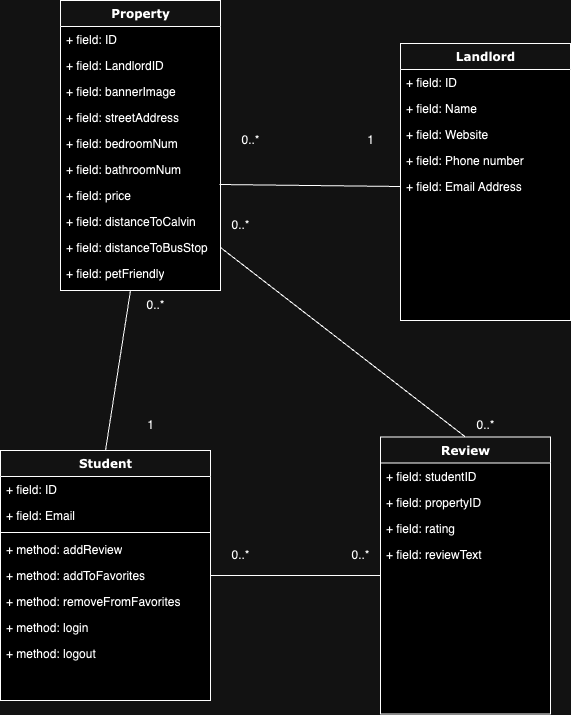

The diagram above was exported from draw.io. Its source (the exported page's mxGraphModel, read from the mxfile embedded in the PNG):
<mxGraphModel dx="1434" dy="907" grid="1" gridSize="10" guides="1" tooltips="1" connect="1" arrows="1" fold="1" page="1" pageScale="1" pageWidth="1100" pageHeight="850" background="none" math="0" shadow="0">
  <root>
    <mxCell id="0" />
    <mxCell id="1" parent="0" />
    <mxCell id="78961159f06e98e8-17" value="Property" style="swimlane;html=1;fontStyle=1;align=center;verticalAlign=top;childLayout=stackLayout;horizontal=1;startSize=26;horizontalStack=0;resizeParent=1;resizeLast=0;collapsible=1;marginBottom=0;swimlaneFillColor=#ffffff;rounded=0;shadow=0;comic=0;labelBackgroundColor=none;strokeWidth=1;fillColor=none;fontFamily=Verdana;fontSize=12" parent="1" vertex="1">
      <mxGeometry x="90" y="40" width="160" height="290" as="geometry" />
    </mxCell>
    <mxCell id="78961159f06e98e8-21" value="+ field: ID" style="text;html=1;strokeColor=none;fillColor=none;align=left;verticalAlign=top;spacingLeft=4;spacingRight=4;whiteSpace=wrap;overflow=hidden;rotatable=0;points=[[0,0.5],[1,0.5]];portConstraint=eastwest;" parent="78961159f06e98e8-17" vertex="1">
      <mxGeometry y="26" width="160" height="26" as="geometry" />
    </mxCell>
    <mxCell id="78961159f06e98e8-23" value="+ field: LandlordID" style="text;html=1;strokeColor=none;fillColor=none;align=left;verticalAlign=top;spacingLeft=4;spacingRight=4;whiteSpace=wrap;overflow=hidden;rotatable=0;points=[[0,0.5],[1,0.5]];portConstraint=eastwest;" parent="78961159f06e98e8-17" vertex="1">
      <mxGeometry y="52" width="160" height="26" as="geometry" />
    </mxCell>
    <mxCell id="78961159f06e98e8-25" value="+ field: bannerImage" style="text;html=1;strokeColor=none;fillColor=none;align=left;verticalAlign=top;spacingLeft=4;spacingRight=4;whiteSpace=wrap;overflow=hidden;rotatable=0;points=[[0,0.5],[1,0.5]];portConstraint=eastwest;" parent="78961159f06e98e8-17" vertex="1">
      <mxGeometry y="78" width="160" height="26" as="geometry" />
    </mxCell>
    <mxCell id="78961159f06e98e8-26" value="+ field: streetAddress" style="text;html=1;strokeColor=none;fillColor=none;align=left;verticalAlign=top;spacingLeft=4;spacingRight=4;whiteSpace=wrap;overflow=hidden;rotatable=0;points=[[0,0.5],[1,0.5]];portConstraint=eastwest;" parent="78961159f06e98e8-17" vertex="1">
      <mxGeometry y="104" width="160" height="26" as="geometry" />
    </mxCell>
    <mxCell id="78961159f06e98e8-24" value="+ field: bedroomNum" style="text;html=1;strokeColor=none;fillColor=none;align=left;verticalAlign=top;spacingLeft=4;spacingRight=4;whiteSpace=wrap;overflow=hidden;rotatable=0;points=[[0,0.5],[1,0.5]];portConstraint=eastwest;" parent="78961159f06e98e8-17" vertex="1">
      <mxGeometry y="130" width="160" height="26" as="geometry" />
    </mxCell>
    <mxCell id="78961159f06e98e8-27" value="+ field: bathroomNum" style="text;html=1;strokeColor=none;fillColor=none;align=left;verticalAlign=top;spacingLeft=4;spacingRight=4;whiteSpace=wrap;overflow=hidden;rotatable=0;points=[[0,0.5],[1,0.5]];portConstraint=eastwest;" parent="78961159f06e98e8-17" vertex="1">
      <mxGeometry y="156" width="160" height="26" as="geometry" />
    </mxCell>
    <mxCell id="PTZjtBkcndjLTctLVM-W-7" value="+ field: price" style="text;html=1;strokeColor=none;fillColor=none;align=left;verticalAlign=top;spacingLeft=4;spacingRight=4;whiteSpace=wrap;overflow=hidden;rotatable=0;points=[[0,0.5],[1,0.5]];portConstraint=eastwest;" vertex="1" parent="78961159f06e98e8-17">
      <mxGeometry y="182" width="160" height="26" as="geometry" />
    </mxCell>
    <mxCell id="PTZjtBkcndjLTctLVM-W-6" value="+ field: distanceToCalvin" style="text;html=1;strokeColor=none;fillColor=none;align=left;verticalAlign=top;spacingLeft=4;spacingRight=4;whiteSpace=wrap;overflow=hidden;rotatable=0;points=[[0,0.5],[1,0.5]];portConstraint=eastwest;" vertex="1" parent="78961159f06e98e8-17">
      <mxGeometry y="208" width="160" height="26" as="geometry" />
    </mxCell>
    <mxCell id="PTZjtBkcndjLTctLVM-W-5" value="+ field: distanceToBusStop" style="text;html=1;strokeColor=none;fillColor=none;align=left;verticalAlign=top;spacingLeft=4;spacingRight=4;whiteSpace=wrap;overflow=hidden;rotatable=0;points=[[0,0.5],[1,0.5]];portConstraint=eastwest;" vertex="1" parent="78961159f06e98e8-17">
      <mxGeometry y="234" width="160" height="26" as="geometry" />
    </mxCell>
    <mxCell id="PTZjtBkcndjLTctLVM-W-8" value="+ field: petFriendly" style="text;html=1;strokeColor=none;fillColor=none;align=left;verticalAlign=top;spacingLeft=4;spacingRight=4;whiteSpace=wrap;overflow=hidden;rotatable=0;points=[[0,0.5],[1,0.5]];portConstraint=eastwest;" vertex="1" parent="78961159f06e98e8-17">
      <mxGeometry y="260" width="160" height="26" as="geometry" />
    </mxCell>
    <mxCell id="78961159f06e98e8-30" value="Landlord" style="swimlane;html=1;fontStyle=1;align=center;verticalAlign=top;childLayout=stackLayout;horizontal=1;startSize=26;horizontalStack=0;resizeParent=1;resizeLast=0;collapsible=1;marginBottom=0;swimlaneFillColor=#ffffff;rounded=0;shadow=0;comic=0;labelBackgroundColor=none;strokeWidth=1;fillColor=none;fontFamily=Verdana;fontSize=12" parent="1" vertex="1">
      <mxGeometry x="430" y="83" width="170" height="277" as="geometry" />
    </mxCell>
    <mxCell id="78961159f06e98e8-32" value="+ field: ID" style="text;html=1;strokeColor=none;fillColor=none;align=left;verticalAlign=top;spacingLeft=4;spacingRight=4;whiteSpace=wrap;overflow=hidden;rotatable=0;points=[[0,0.5],[1,0.5]];portConstraint=eastwest;" parent="78961159f06e98e8-30" vertex="1">
      <mxGeometry y="26" width="170" height="26" as="geometry" />
    </mxCell>
    <mxCell id="78961159f06e98e8-34" value="+ field: Name" style="text;html=1;strokeColor=none;fillColor=none;align=left;verticalAlign=top;spacingLeft=4;spacingRight=4;whiteSpace=wrap;overflow=hidden;rotatable=0;points=[[0,0.5],[1,0.5]];portConstraint=eastwest;" parent="78961159f06e98e8-30" vertex="1">
      <mxGeometry y="52" width="170" height="26" as="geometry" />
    </mxCell>
    <mxCell id="78961159f06e98e8-33" value="+ field: Website" style="text;html=1;strokeColor=none;fillColor=none;align=left;verticalAlign=top;spacingLeft=4;spacingRight=4;whiteSpace=wrap;overflow=hidden;rotatable=0;points=[[0,0.5],[1,0.5]];portConstraint=eastwest;" parent="78961159f06e98e8-30" vertex="1">
      <mxGeometry y="78" width="170" height="26" as="geometry" />
    </mxCell>
    <mxCell id="78961159f06e98e8-37" value="+ field: Phone number" style="text;html=1;strokeColor=none;fillColor=none;align=left;verticalAlign=top;spacingLeft=4;spacingRight=4;whiteSpace=wrap;overflow=hidden;rotatable=0;points=[[0,0.5],[1,0.5]];portConstraint=eastwest;" parent="78961159f06e98e8-30" vertex="1">
      <mxGeometry y="104" width="170" height="26" as="geometry" />
    </mxCell>
    <mxCell id="PTZjtBkcndjLTctLVM-W-3" value="+ field: Email Address" style="text;html=1;strokeColor=none;fillColor=none;align=left;verticalAlign=top;spacingLeft=4;spacingRight=4;whiteSpace=wrap;overflow=hidden;rotatable=0;points=[[0,0.5],[1,0.5]];portConstraint=eastwest;" vertex="1" parent="78961159f06e98e8-30">
      <mxGeometry y="130" width="170" height="26" as="geometry" />
    </mxCell>
    <mxCell id="78961159f06e98e8-69" value="Student" style="swimlane;html=1;fontStyle=1;align=center;verticalAlign=top;childLayout=stackLayout;horizontal=1;startSize=26;horizontalStack=0;resizeParent=1;resizeLast=0;collapsible=1;marginBottom=0;swimlaneFillColor=#ffffff;rounded=0;shadow=0;comic=0;labelBackgroundColor=none;strokeWidth=1;fillColor=none;fontFamily=Verdana;fontSize=12" parent="1" vertex="1">
      <mxGeometry x="30" y="490" width="210" height="250" as="geometry" />
    </mxCell>
    <mxCell id="78961159f06e98e8-70" value="+ field: ID" style="text;html=1;strokeColor=none;fillColor=none;align=left;verticalAlign=top;spacingLeft=4;spacingRight=4;whiteSpace=wrap;overflow=hidden;rotatable=0;points=[[0,0.5],[1,0.5]];portConstraint=eastwest;" parent="78961159f06e98e8-69" vertex="1">
      <mxGeometry y="26" width="210" height="26" as="geometry" />
    </mxCell>
    <mxCell id="78961159f06e98e8-71" value="+ field: Email" style="text;html=1;strokeColor=none;fillColor=none;align=left;verticalAlign=top;spacingLeft=4;spacingRight=4;whiteSpace=wrap;overflow=hidden;rotatable=0;points=[[0,0.5],[1,0.5]];portConstraint=eastwest;" parent="78961159f06e98e8-69" vertex="1">
      <mxGeometry y="52" width="210" height="26" as="geometry" />
    </mxCell>
    <mxCell id="78961159f06e98e8-77" value="" style="line;html=1;strokeWidth=1;fillColor=none;align=left;verticalAlign=middle;spacingTop=-1;spacingLeft=3;spacingRight=3;rotatable=0;labelPosition=right;points=[];portConstraint=eastwest;" parent="78961159f06e98e8-69" vertex="1">
      <mxGeometry y="78" width="210" height="8" as="geometry" />
    </mxCell>
    <mxCell id="PTZjtBkcndjLTctLVM-W-29" value="+ method: addReview&lt;div&gt;&lt;br&gt;&lt;/div&gt;" style="text;html=1;strokeColor=none;fillColor=none;align=left;verticalAlign=top;spacingLeft=4;spacingRight=4;whiteSpace=wrap;overflow=hidden;rotatable=0;points=[[0,0.5],[1,0.5]];portConstraint=eastwest;" vertex="1" parent="78961159f06e98e8-69">
      <mxGeometry y="86" width="210" height="26" as="geometry" />
    </mxCell>
    <mxCell id="PTZjtBkcndjLTctLVM-W-31" value="+ method: addToFavorites&lt;div&gt;&lt;br&gt;&lt;/div&gt;" style="text;html=1;strokeColor=none;fillColor=none;align=left;verticalAlign=top;spacingLeft=4;spacingRight=4;whiteSpace=wrap;overflow=hidden;rotatable=0;points=[[0,0.5],[1,0.5]];portConstraint=eastwest;" vertex="1" parent="78961159f06e98e8-69">
      <mxGeometry y="112" width="210" height="26" as="geometry" />
    </mxCell>
    <mxCell id="PTZjtBkcndjLTctLVM-W-30" value="+ method: removeFromFavorites&lt;div&gt;&lt;br&gt;&lt;/div&gt;" style="text;html=1;strokeColor=none;fillColor=none;align=left;verticalAlign=top;spacingLeft=4;spacingRight=4;whiteSpace=wrap;overflow=hidden;rotatable=0;points=[[0,0.5],[1,0.5]];portConstraint=eastwest;" vertex="1" parent="78961159f06e98e8-69">
      <mxGeometry y="138" width="210" height="26" as="geometry" />
    </mxCell>
    <mxCell id="PTZjtBkcndjLTctLVM-W-32" value="+ method: login" style="text;html=1;strokeColor=none;fillColor=none;align=left;verticalAlign=top;spacingLeft=4;spacingRight=4;whiteSpace=wrap;overflow=hidden;rotatable=0;points=[[0,0.5],[1,0.5]];portConstraint=eastwest;" vertex="1" parent="78961159f06e98e8-69">
      <mxGeometry y="164" width="210" height="26" as="geometry" />
    </mxCell>
    <mxCell id="PTZjtBkcndjLTctLVM-W-33" value="+ method: logout" style="text;html=1;strokeColor=none;fillColor=none;align=left;verticalAlign=top;spacingLeft=4;spacingRight=4;whiteSpace=wrap;overflow=hidden;rotatable=0;points=[[0,0.5],[1,0.5]];portConstraint=eastwest;" vertex="1" parent="78961159f06e98e8-69">
      <mxGeometry y="190" width="210" height="26" as="geometry" />
    </mxCell>
    <mxCell id="_nFnrQdoYIx7JRexiGkr-1" value="1" style="text;html=1;align=center;verticalAlign=middle;resizable=0;points=[];autosize=1;strokeColor=none;fillColor=none;" parent="1" vertex="1">
      <mxGeometry x="385" y="165" width="30" height="30" as="geometry" />
    </mxCell>
    <mxCell id="_nFnrQdoYIx7JRexiGkr-2" value="1" style="text;html=1;align=center;verticalAlign=middle;resizable=0;points=[];autosize=1;strokeColor=none;fillColor=none;" parent="1" vertex="1">
      <mxGeometry x="165" y="450" width="30" height="30" as="geometry" />
    </mxCell>
    <mxCell id="QaLg2x2hajxoVR2_l-kF-1" value="" style="endArrow=none;html=1;rounded=0;exitX=0.994;exitY=1.077;exitDx=0;exitDy=0;exitPerimeter=0;entryX=0;entryY=0.5;entryDx=0;entryDy=0;" parent="1" source="78961159f06e98e8-27" edge="1">
      <mxGeometry width="50" height="50" relative="1" as="geometry">
        <mxPoint x="330" y="420" as="sourcePoint" />
        <mxPoint x="430" y="226" as="targetPoint" />
      </mxGeometry>
    </mxCell>
    <mxCell id="QaLg2x2hajxoVR2_l-kF-2" value="" style="endArrow=none;html=1;rounded=0;exitX=0.5;exitY=0;exitDx=0;exitDy=0;" parent="1" source="78961159f06e98e8-69" edge="1">
      <mxGeometry width="50" height="50" relative="1" as="geometry">
        <mxPoint x="330" y="420" as="sourcePoint" />
        <mxPoint x="160" y="330" as="targetPoint" />
      </mxGeometry>
    </mxCell>
    <mxCell id="OMzka1yvrk8bmyk-swWK-1" value="0..*" style="text;html=1;align=center;verticalAlign=middle;resizable=0;points=[];autosize=1;strokeColor=none;fillColor=none;" parent="1" vertex="1">
      <mxGeometry x="260" y="165" width="40" height="30" as="geometry" />
    </mxCell>
    <mxCell id="OMzka1yvrk8bmyk-swWK-2" value="0..*" style="text;html=1;align=center;verticalAlign=middle;resizable=0;points=[];autosize=1;strokeColor=none;fillColor=none;" parent="1" vertex="1">
      <mxGeometry x="165" y="330" width="40" height="30" as="geometry" />
    </mxCell>
    <mxCell id="PTZjtBkcndjLTctLVM-W-17" value="Review" style="swimlane;html=1;fontStyle=1;align=center;verticalAlign=top;childLayout=stackLayout;horizontal=1;startSize=26;horizontalStack=0;resizeParent=1;resizeLast=0;collapsible=1;marginBottom=0;swimlaneFillColor=#ffffff;rounded=0;shadow=0;comic=0;labelBackgroundColor=none;strokeWidth=1;fillColor=none;fontFamily=Verdana;fontSize=12" vertex="1" parent="1">
      <mxGeometry x="410" y="476.5" width="170" height="277" as="geometry" />
    </mxCell>
    <mxCell id="PTZjtBkcndjLTctLVM-W-18" value="+ field: studentID" style="text;html=1;strokeColor=none;fillColor=none;align=left;verticalAlign=top;spacingLeft=4;spacingRight=4;whiteSpace=wrap;overflow=hidden;rotatable=0;points=[[0,0.5],[1,0.5]];portConstraint=eastwest;" vertex="1" parent="PTZjtBkcndjLTctLVM-W-17">
      <mxGeometry y="26" width="170" height="26" as="geometry" />
    </mxCell>
    <mxCell id="PTZjtBkcndjLTctLVM-W-19" value="+ field: propertyID" style="text;html=1;strokeColor=none;fillColor=none;align=left;verticalAlign=top;spacingLeft=4;spacingRight=4;whiteSpace=wrap;overflow=hidden;rotatable=0;points=[[0,0.5],[1,0.5]];portConstraint=eastwest;" vertex="1" parent="PTZjtBkcndjLTctLVM-W-17">
      <mxGeometry y="52" width="170" height="26" as="geometry" />
    </mxCell>
    <mxCell id="PTZjtBkcndjLTctLVM-W-20" value="+ field: rating" style="text;html=1;strokeColor=none;fillColor=none;align=left;verticalAlign=top;spacingLeft=4;spacingRight=4;whiteSpace=wrap;overflow=hidden;rotatable=0;points=[[0,0.5],[1,0.5]];portConstraint=eastwest;" vertex="1" parent="PTZjtBkcndjLTctLVM-W-17">
      <mxGeometry y="78" width="170" height="26" as="geometry" />
    </mxCell>
    <mxCell id="PTZjtBkcndjLTctLVM-W-21" value="+ field: reviewText" style="text;html=1;strokeColor=none;fillColor=none;align=left;verticalAlign=top;spacingLeft=4;spacingRight=4;whiteSpace=wrap;overflow=hidden;rotatable=0;points=[[0,0.5],[1,0.5]];portConstraint=eastwest;" vertex="1" parent="PTZjtBkcndjLTctLVM-W-17">
      <mxGeometry y="104" width="170" height="26" as="geometry" />
    </mxCell>
    <mxCell id="PTZjtBkcndjLTctLVM-W-23" value="" style="endArrow=none;html=1;rounded=0;exitX=1;exitY=0.5;exitDx=0;exitDy=0;entryX=0;entryY=0.5;entryDx=0;entryDy=0;" edge="1" parent="1" source="78961159f06e98e8-69" target="PTZjtBkcndjLTctLVM-W-17">
      <mxGeometry width="50" height="50" relative="1" as="geometry">
        <mxPoint x="170" y="500" as="sourcePoint" />
        <mxPoint x="170" y="340" as="targetPoint" />
      </mxGeometry>
    </mxCell>
    <mxCell id="PTZjtBkcndjLTctLVM-W-24" value="" style="endArrow=none;html=1;rounded=0;exitX=1;exitY=0.5;exitDx=0;exitDy=0;entryX=0.5;entryY=0;entryDx=0;entryDy=0;" edge="1" parent="1" source="PTZjtBkcndjLTctLVM-W-5" target="PTZjtBkcndjLTctLVM-W-17">
      <mxGeometry width="50" height="50" relative="1" as="geometry">
        <mxPoint x="290" y="425" as="sourcePoint" />
        <mxPoint x="460" y="425" as="targetPoint" />
      </mxGeometry>
    </mxCell>
    <mxCell id="PTZjtBkcndjLTctLVM-W-25" value="0..*" style="text;html=1;align=center;verticalAlign=middle;resizable=0;points=[];autosize=1;strokeColor=none;fillColor=none;" vertex="1" parent="1">
      <mxGeometry x="495" y="450" width="40" height="30" as="geometry" />
    </mxCell>
    <mxCell id="PTZjtBkcndjLTctLVM-W-26" value="0..*" style="text;html=1;align=center;verticalAlign=middle;resizable=0;points=[];autosize=1;strokeColor=none;fillColor=none;" vertex="1" parent="1">
      <mxGeometry x="250" y="250" width="40" height="30" as="geometry" />
    </mxCell>
    <mxCell id="PTZjtBkcndjLTctLVM-W-27" value="0..*" style="text;html=1;align=center;verticalAlign=middle;resizable=0;points=[];autosize=1;strokeColor=none;fillColor=none;" vertex="1" parent="1">
      <mxGeometry x="250" y="580" width="40" height="30" as="geometry" />
    </mxCell>
    <mxCell id="PTZjtBkcndjLTctLVM-W-28" value="0..*" style="text;html=1;align=center;verticalAlign=middle;resizable=0;points=[];autosize=1;strokeColor=none;fillColor=none;" vertex="1" parent="1">
      <mxGeometry x="370" y="580" width="40" height="30" as="geometry" />
    </mxCell>
  </root>
</mxGraphModel>